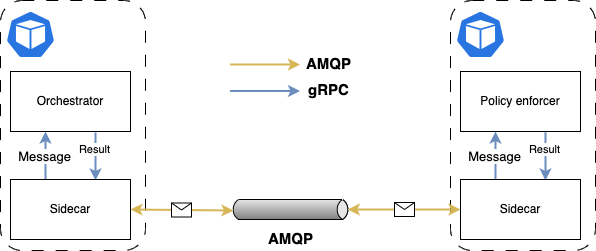

The diagram above was exported from draw.io. Its source (the exported page's mxGraphModel, read from the mxfile embedded in the PNG):
<mxGraphModel dx="1120" dy="832" grid="1" gridSize="10" guides="1" tooltips="1" connect="1" arrows="1" fold="1" page="1" pageScale="1" pageWidth="1169" pageHeight="827" math="0" shadow="0">
  <root>
    <mxCell id="0" />
    <mxCell id="1" parent="0" />
    <mxCell id="bcFj_FvfjHGWvFLV_pOK-6" value="" style="strokeWidth=1;outlineConnect=0;dashed=0;align=center;html=1;fontSize=8;shape=mxgraph.eip.messageChannel;verticalLabelPosition=bottom;labelBackgroundColor=#ffffff;verticalAlign=top;rotation=0;" parent="1" vertex="1">
      <mxGeometry x="470" y="379" width="120" height="20" as="geometry" />
    </mxCell>
    <mxCell id="bcFj_FvfjHGWvFLV_pOK-9" value="&lt;font style=&quot;font-size: 15px;&quot;&gt;&lt;b&gt;AMQP&lt;/b&gt;&lt;/font&gt;" style="text;html=1;strokeColor=none;fillColor=none;align=center;verticalAlign=middle;whiteSpace=wrap;rounded=0;" parent="1" vertex="1">
      <mxGeometry x="507.5" y="405" width="45" height="25" as="geometry" />
    </mxCell>
    <mxCell id="MKfOO1UCG0V61yar5A6D-1" value="" style="endArrow=classic;html=1;rounded=0;fillColor=#fff2cc;strokeColor=#d6b656;strokeWidth=2;" parent="1" edge="1">
      <mxGeometry width="50" height="50" relative="1" as="geometry">
        <mxPoint x="469.5" y="244" as="sourcePoint" />
        <mxPoint x="539.5" y="244" as="targetPoint" />
      </mxGeometry>
    </mxCell>
    <mxCell id="MKfOO1UCG0V61yar5A6D-2" value="&lt;font style=&quot;font-size: 15px;&quot;&gt;&lt;b&gt;AMQP&lt;/b&gt;&lt;/font&gt;" style="text;html=1;strokeColor=none;fillColor=none;align=center;verticalAlign=middle;whiteSpace=wrap;rounded=0;" parent="1" vertex="1">
      <mxGeometry x="545.5" y="230" width="45" height="25" as="geometry" />
    </mxCell>
    <mxCell id="MKfOO1UCG0V61yar5A6D-5" value="" style="endArrow=classic;html=1;rounded=0;strokeWidth=2;fillColor=#dae8fc;strokeColor=#6c8ebf;" parent="1" edge="1">
      <mxGeometry width="50" height="50" relative="1" as="geometry">
        <mxPoint x="469.5" y="270.5" as="sourcePoint" />
        <mxPoint x="539.5" y="270.5" as="targetPoint" />
      </mxGeometry>
    </mxCell>
    <mxCell id="MKfOO1UCG0V61yar5A6D-6" value="&lt;font style=&quot;font-size: 15px;&quot;&gt;&lt;b&gt;gRPC&lt;/b&gt;&lt;/font&gt;" style="text;html=1;strokeColor=none;fillColor=none;align=center;verticalAlign=middle;whiteSpace=wrap;rounded=0;" parent="1" vertex="1">
      <mxGeometry x="545.5" y="256.5" width="45" height="25" as="geometry" />
    </mxCell>
    <mxCell id="VCO2pFkmz6pVRNsTNrjf-7" value="" style="group" parent="1" vertex="1" connectable="0">
      <mxGeometry x="240" y="180" width="145" height="250" as="geometry" />
    </mxCell>
    <mxCell id="bcFj_FvfjHGWvFLV_pOK-15" value="" style="rounded=1;whiteSpace=wrap;html=1;dashed=1;dashPattern=12 12;" parent="VCO2pFkmz6pVRNsTNrjf-7" vertex="1">
      <mxGeometry width="145" height="250" as="geometry" />
    </mxCell>
    <mxCell id="VCO2pFkmz6pVRNsTNrjf-3" style="rounded=0;orthogonalLoop=1;jettySize=auto;html=1;entryX=0.5;entryY=0;entryDx=0;entryDy=0;fillColor=#dae8fc;strokeColor=#6c8ebf;strokeWidth=2;" parent="VCO2pFkmz6pVRNsTNrjf-7" edge="1">
      <mxGeometry relative="1" as="geometry">
        <mxPoint x="95" y="132" as="sourcePoint" />
        <mxPoint x="95" y="180" as="targetPoint" />
      </mxGeometry>
    </mxCell>
    <mxCell id="VCO2pFkmz6pVRNsTNrjf-4" value="Result" style="edgeLabel;html=1;align=center;verticalAlign=middle;resizable=0;points=[];" parent="VCO2pFkmz6pVRNsTNrjf-3" vertex="1" connectable="0">
      <mxGeometry x="-0.3131" y="-2" relative="1" as="geometry">
        <mxPoint as="offset" />
      </mxGeometry>
    </mxCell>
    <mxCell id="bcFj_FvfjHGWvFLV_pOK-16" value="Orchestrator" style="rounded=0;whiteSpace=wrap;html=1;" parent="VCO2pFkmz6pVRNsTNrjf-7" vertex="1">
      <mxGeometry x="10" y="71" width="120" height="60" as="geometry" />
    </mxCell>
    <mxCell id="VCO2pFkmz6pVRNsTNrjf-2" value="" style="sketch=0;html=1;dashed=0;whitespace=wrap;fillColor=#2875E2;strokeColor=#ffffff;points=[[0.005,0.63,0],[0.1,0.2,0],[0.9,0.2,0],[0.5,0,0],[0.995,0.63,0],[0.72,0.99,0],[0.5,1,0],[0.28,0.99,0]];verticalLabelPosition=bottom;align=center;verticalAlign=top;shape=mxgraph.kubernetes.icon;prIcon=pod" parent="VCO2pFkmz6pVRNsTNrjf-7" vertex="1">
      <mxGeometry x="5" y="10" width="50" height="48" as="geometry" />
    </mxCell>
    <mxCell id="AZBk5M4_pUrItTZdywSz-17" value="" style="endArrow=classic;html=1;rounded=0;exitX=0;exitY=0.5;exitDx=0;exitDy=0;entryX=1;entryY=0.5;entryDx=0;entryDy=0;strokeWidth=2;fillColor=#fff2cc;strokeColor=#d6b656;startArrow=classic;startFill=1;" edge="1" parent="VCO2pFkmz6pVRNsTNrjf-7" target="D8iI0oHs7c-IDb8tcbXQ-10">
      <mxGeometry relative="1" as="geometry">
        <mxPoint x="233" y="210" as="sourcePoint" />
        <mxPoint x="120" y="210" as="targetPoint" />
      </mxGeometry>
    </mxCell>
    <mxCell id="AZBk5M4_pUrItTZdywSz-18" value="" style="shape=message;html=1;outlineConnect=0;" vertex="1" parent="AZBk5M4_pUrItTZdywSz-17">
      <mxGeometry width="20" height="14" relative="1" as="geometry">
        <mxPoint x="-10" y="-7" as="offset" />
      </mxGeometry>
    </mxCell>
    <mxCell id="AZBk5M4_pUrItTZdywSz-16" value="" style="group" vertex="1" connectable="0" parent="1">
      <mxGeometry x="690" y="180" width="145" height="250" as="geometry" />
    </mxCell>
    <mxCell id="AZBk5M4_pUrItTZdywSz-7" value="" style="group" vertex="1" connectable="0" parent="AZBk5M4_pUrItTZdywSz-16">
      <mxGeometry width="145" height="250" as="geometry" />
    </mxCell>
    <mxCell id="AZBk5M4_pUrItTZdywSz-8" value="" style="rounded=1;whiteSpace=wrap;html=1;dashed=1;dashPattern=12 12;" vertex="1" parent="AZBk5M4_pUrItTZdywSz-7">
      <mxGeometry width="145" height="250" as="geometry" />
    </mxCell>
    <mxCell id="AZBk5M4_pUrItTZdywSz-9" style="rounded=0;orthogonalLoop=1;jettySize=auto;html=1;entryX=0.5;entryY=0;entryDx=0;entryDy=0;fillColor=#dae8fc;strokeColor=#6c8ebf;strokeWidth=2;" edge="1" parent="AZBk5M4_pUrItTZdywSz-7">
      <mxGeometry relative="1" as="geometry">
        <mxPoint x="95" y="132" as="sourcePoint" />
        <mxPoint x="95" y="180" as="targetPoint" />
      </mxGeometry>
    </mxCell>
    <mxCell id="AZBk5M4_pUrItTZdywSz-10" value="Result" style="edgeLabel;html=1;align=center;verticalAlign=middle;resizable=0;points=[];" vertex="1" connectable="0" parent="AZBk5M4_pUrItTZdywSz-9">
      <mxGeometry x="-0.3131" y="-2" relative="1" as="geometry">
        <mxPoint as="offset" />
      </mxGeometry>
    </mxCell>
    <mxCell id="AZBk5M4_pUrItTZdywSz-11" value="Policy enforcer" style="rounded=0;whiteSpace=wrap;html=1;" vertex="1" parent="AZBk5M4_pUrItTZdywSz-7">
      <mxGeometry x="10" y="71" width="120" height="60" as="geometry" />
    </mxCell>
    <mxCell id="AZBk5M4_pUrItTZdywSz-12" value="" style="sketch=0;html=1;dashed=0;whitespace=wrap;fillColor=#2875E2;strokeColor=#ffffff;points=[[0.005,0.63,0],[0.1,0.2,0],[0.9,0.2,0],[0.5,0,0],[0.995,0.63,0],[0.72,0.99,0],[0.5,1,0],[0.28,0.99,0]];verticalLabelPosition=bottom;align=center;verticalAlign=top;shape=mxgraph.kubernetes.icon;prIcon=pod" vertex="1" parent="AZBk5M4_pUrItTZdywSz-7">
      <mxGeometry x="5" y="10" width="50" height="48" as="geometry" />
    </mxCell>
    <mxCell id="AZBk5M4_pUrItTZdywSz-13" style="edgeStyle=orthogonalEdgeStyle;rounded=0;orthogonalLoop=1;jettySize=auto;html=1;fillColor=#dae8fc;strokeColor=#6c8ebf;strokeWidth=2;" edge="1" parent="AZBk5M4_pUrItTZdywSz-16" source="AZBk5M4_pUrItTZdywSz-15" target="AZBk5M4_pUrItTZdywSz-11">
      <mxGeometry relative="1" as="geometry">
        <Array as="points">
          <mxPoint x="45" y="170" />
          <mxPoint x="45" y="170" />
        </Array>
      </mxGeometry>
    </mxCell>
    <mxCell id="AZBk5M4_pUrItTZdywSz-14" value="Message" style="edgeLabel;html=1;align=center;verticalAlign=middle;resizable=0;points=[];fontSize=13;" vertex="1" connectable="0" parent="AZBk5M4_pUrItTZdywSz-13">
      <mxGeometry x="-0.2976" relative="1" as="geometry">
        <mxPoint x="-2" y="-7" as="offset" />
      </mxGeometry>
    </mxCell>
    <mxCell id="AZBk5M4_pUrItTZdywSz-15" value="Sidecar" style="rounded=0;whiteSpace=wrap;html=1;" vertex="1" parent="AZBk5M4_pUrItTZdywSz-16">
      <mxGeometry x="10" y="179" width="120" height="60" as="geometry" />
    </mxCell>
    <mxCell id="VCO2pFkmz6pVRNsTNrjf-39" value="" style="endArrow=classic;html=1;rounded=0;exitX=0;exitY=0.5;exitDx=0;exitDy=0;entryX=1;entryY=0.5;entryDx=-2.7;entryDy=0;strokeWidth=2;fillColor=#fff2cc;strokeColor=#d6b656;startArrow=classic;startFill=1;entryPerimeter=0;" parent="1" source="AZBk5M4_pUrItTZdywSz-15" target="bcFj_FvfjHGWvFLV_pOK-6" edge="1">
      <mxGeometry relative="1" as="geometry">
        <mxPoint x="857.5699999999999" y="635" as="sourcePoint" />
        <mxPoint x="689.9964068711927" y="707.7157287525383" as="targetPoint" />
      </mxGeometry>
    </mxCell>
    <mxCell id="VCO2pFkmz6pVRNsTNrjf-40" value="" style="shape=message;html=1;outlineConnect=0;" parent="VCO2pFkmz6pVRNsTNrjf-39" vertex="1">
      <mxGeometry width="20" height="14" relative="1" as="geometry">
        <mxPoint x="-10" y="-7" as="offset" />
      </mxGeometry>
    </mxCell>
    <mxCell id="D8iI0oHs7c-IDb8tcbXQ-9" value="service3" parent="0" />
    <mxCell id="D8iI0oHs7c-IDb8tcbXQ-12" style="edgeStyle=orthogonalEdgeStyle;rounded=0;orthogonalLoop=1;jettySize=auto;html=1;fillColor=#dae8fc;strokeColor=#6c8ebf;strokeWidth=2;" parent="D8iI0oHs7c-IDb8tcbXQ-9" source="D8iI0oHs7c-IDb8tcbXQ-10" target="bcFj_FvfjHGWvFLV_pOK-16" edge="1">
      <mxGeometry relative="1" as="geometry">
        <Array as="points">
          <mxPoint x="285" y="350" />
          <mxPoint x="285" y="350" />
        </Array>
      </mxGeometry>
    </mxCell>
    <mxCell id="D8iI0oHs7c-IDb8tcbXQ-16" value="Message" style="edgeLabel;html=1;align=center;verticalAlign=middle;resizable=0;points=[];fontSize=13;" parent="D8iI0oHs7c-IDb8tcbXQ-12" vertex="1" connectable="0">
      <mxGeometry x="-0.2976" relative="1" as="geometry">
        <mxPoint x="-2" y="-7" as="offset" />
      </mxGeometry>
    </mxCell>
    <mxCell id="D8iI0oHs7c-IDb8tcbXQ-10" value="Sidecar" style="rounded=0;whiteSpace=wrap;html=1;" parent="D8iI0oHs7c-IDb8tcbXQ-9" vertex="1">
      <mxGeometry x="250" y="359" width="120" height="60" as="geometry" />
    </mxCell>
  </root>
</mxGraphModel>